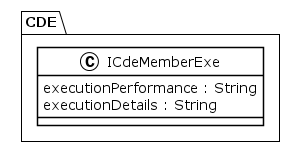

The diagram above was rendered by PlantUML. Its source (embedded in the PNG):
@startuml
!theme plain
package CDE {
class ICdeMemberExe {
	 executionPerformance : String
	 executionDetails : String
}
}
@enduml